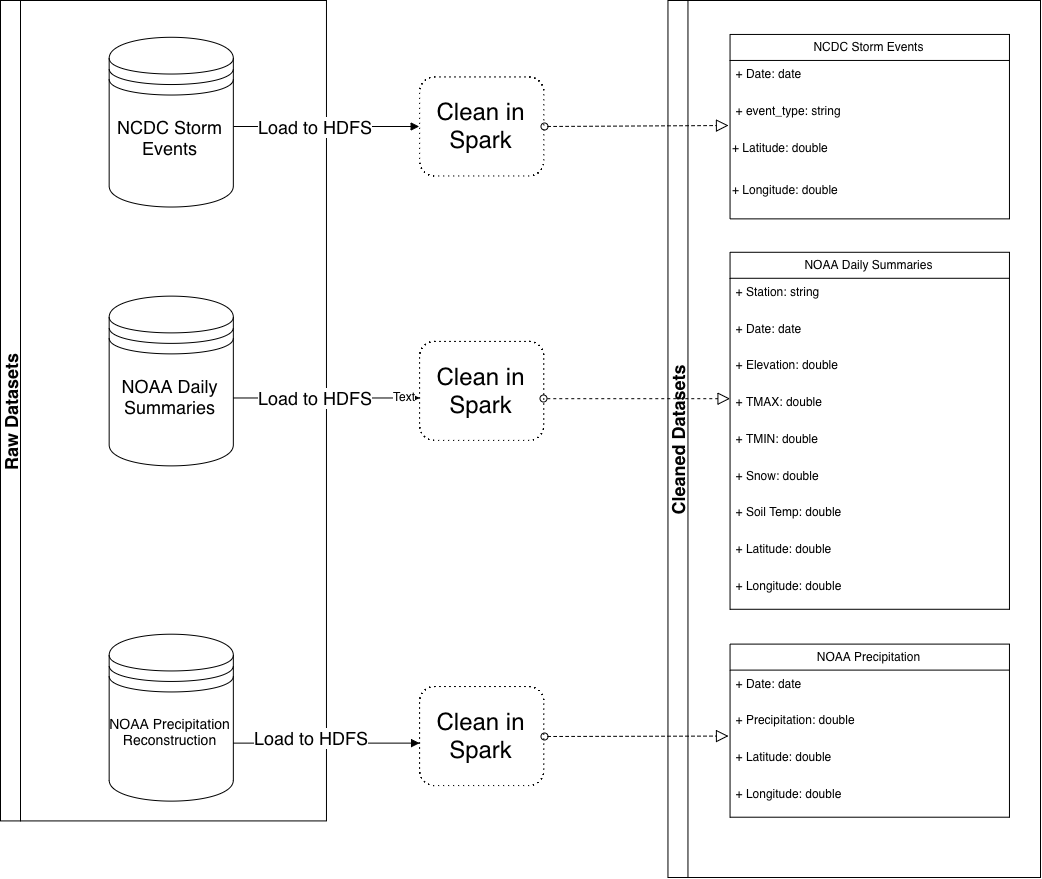

The diagram above was exported from draw.io. Its source (the exported page's mxGraphModel, read from the mxfile embedded in the PNG):
<mxGraphModel dx="1663" dy="1714" grid="1" gridSize="10" guides="1" tooltips="1" connect="1" arrows="1" fold="1" page="1" pageScale="1" pageWidth="1169" pageHeight="827" math="0" shadow="0">
  <root>
    <mxCell id="0" />
    <mxCell id="1" parent="0" />
    <mxCell id="IGdhQp_gRqVnD06Ps0aG-2" value="" style="group" vertex="1" connectable="0" parent="1">
      <mxGeometry x="40" y="-805" width="1040" height="877" as="geometry" />
    </mxCell>
    <mxCell id="guekliT0xmP0Lsqqh9qz-11" value="&lt;font style=&quot;font-size: 18px&quot;&gt;NCDC Storm Events&lt;/font&gt;" style="shape=datastore;whiteSpace=wrap;html=1;" parent="IGdhQp_gRqVnD06Ps0aG-2" vertex="1">
      <mxGeometry x="108.65671641791045" y="36.77741935483871" width="124.17910447761193" height="169.74193548387095" as="geometry" />
    </mxCell>
    <mxCell id="guekliT0xmP0Lsqqh9qz-12" value="&lt;font style=&quot;font-size: 18px&quot;&gt;NOAA Daily Summaries&lt;/font&gt;" style="shape=datastore;whiteSpace=wrap;html=1;" parent="IGdhQp_gRqVnD06Ps0aG-2" vertex="1">
      <mxGeometry x="108.65671641791045" y="295.63387096774187" width="124.17910447761193" height="169.74193548387095" as="geometry" />
    </mxCell>
    <mxCell id="guekliT0xmP0Lsqqh9qz-13" value="&lt;font style=&quot;font-size: 14px&quot;&gt;NOAA Precipitation Reconstruction&lt;/font&gt;" style="shape=datastore;whiteSpace=wrap;html=1;" parent="IGdhQp_gRqVnD06Ps0aG-2" vertex="1">
      <mxGeometry x="108.65671641791045" y="633.7032258064517" width="124.17910447761193" height="166.91290322580645" as="geometry" />
    </mxCell>
    <mxCell id="guekliT0xmP0Lsqqh9qz-14" value="&lt;font style=&quot;font-size: 18px&quot;&gt;Raw Datasets&lt;/font&gt;" style="swimlane;html=1;horizontal=0;startSize=20;" parent="IGdhQp_gRqVnD06Ps0aG-2" vertex="1">
      <mxGeometry width="325.97014925373134" height="820.4193548387096" as="geometry" />
    </mxCell>
    <mxCell id="guekliT0xmP0Lsqqh9qz-15" value="&lt;font style=&quot;font-size: 18px&quot;&gt;Cleaned Datasets&lt;/font&gt;" style="swimlane;html=1;horizontal=0;startSize=20;" parent="IGdhQp_gRqVnD06Ps0aG-2" vertex="1">
      <mxGeometry x="667.4626865671642" width="372.5373134328358" height="877" as="geometry" />
    </mxCell>
    <mxCell id="guekliT0xmP0Lsqqh9qz-17" value="NOAA Daily Summaries" style="swimlane;fontStyle=0;childLayout=stackLayout;horizontal=1;startSize=26;fillColor=none;horizontalStack=0;resizeParent=1;resizeParentMax=0;resizeLast=0;collapsible=1;marginBottom=0;" parent="guekliT0xmP0Lsqqh9qz-15" vertex="1">
      <mxGeometry x="62.089552238805965" y="251.78387096774193" width="279.4029850746268" height="356.9967741935484" as="geometry" />
    </mxCell>
    <mxCell id="guekliT0xmP0Lsqqh9qz-18" value="+ Station: string" style="text;strokeColor=none;fillColor=none;align=left;verticalAlign=top;spacingLeft=4;spacingRight=4;overflow=hidden;rotatable=0;points=[[0,0.5],[1,0.5]];portConstraint=eastwest;" parent="guekliT0xmP0Lsqqh9qz-17" vertex="1">
      <mxGeometry y="26" width="279.4029850746268" height="36.77741935483871" as="geometry" />
    </mxCell>
    <mxCell id="guekliT0xmP0Lsqqh9qz-19" value="+ Date: date" style="text;strokeColor=none;fillColor=none;align=left;verticalAlign=top;spacingLeft=4;spacingRight=4;overflow=hidden;rotatable=0;points=[[0,0.5],[1,0.5]];portConstraint=eastwest;" parent="guekliT0xmP0Lsqqh9qz-17" vertex="1">
      <mxGeometry y="62.77741935483871" width="279.4029850746268" height="36.77741935483871" as="geometry" />
    </mxCell>
    <mxCell id="guekliT0xmP0Lsqqh9qz-64" value="+ Elevation: double&#10;&#10;" style="text;strokeColor=none;fillColor=none;align=left;verticalAlign=top;spacingLeft=4;spacingRight=4;overflow=hidden;rotatable=0;points=[[0,0.5],[1,0.5]];portConstraint=eastwest;" parent="guekliT0xmP0Lsqqh9qz-17" vertex="1">
      <mxGeometry y="99.55483870967743" width="279.4029850746268" height="36.77741935483871" as="geometry" />
    </mxCell>
    <mxCell id="guekliT0xmP0Lsqqh9qz-65" value="+ TMAX: double&#10;&#10;" style="text;strokeColor=none;fillColor=none;align=left;verticalAlign=top;spacingLeft=4;spacingRight=4;overflow=hidden;rotatable=0;points=[[0,0.5],[1,0.5]];portConstraint=eastwest;" parent="guekliT0xmP0Lsqqh9qz-17" vertex="1">
      <mxGeometry y="136.33225806451614" width="279.4029850746268" height="36.77741935483871" as="geometry" />
    </mxCell>
    <mxCell id="guekliT0xmP0Lsqqh9qz-62" value="+ TMIN: double&#10;&#10;" style="text;strokeColor=none;fillColor=none;align=left;verticalAlign=top;spacingLeft=4;spacingRight=4;overflow=hidden;rotatable=0;points=[[0,0.5],[1,0.5]];portConstraint=eastwest;" parent="guekliT0xmP0Lsqqh9qz-17" vertex="1">
      <mxGeometry y="173.10967741935485" width="279.4029850746268" height="36.77741935483871" as="geometry" />
    </mxCell>
    <mxCell id="guekliT0xmP0Lsqqh9qz-63" value="+ Snow: double&#10;&#10;" style="text;strokeColor=none;fillColor=none;align=left;verticalAlign=top;spacingLeft=4;spacingRight=4;overflow=hidden;rotatable=0;points=[[0,0.5],[1,0.5]];portConstraint=eastwest;" parent="guekliT0xmP0Lsqqh9qz-17" vertex="1">
      <mxGeometry y="209.88709677419357" width="279.4029850746268" height="36.77741935483871" as="geometry" />
    </mxCell>
    <mxCell id="guekliT0xmP0Lsqqh9qz-67" value="+ Soil Temp: double&#10;&#10;" style="text;strokeColor=none;fillColor=none;align=left;verticalAlign=top;spacingLeft=4;spacingRight=4;overflow=hidden;rotatable=0;points=[[0,0.5],[1,0.5]];portConstraint=eastwest;" parent="guekliT0xmP0Lsqqh9qz-17" vertex="1">
      <mxGeometry y="246.66451612903228" width="279.4029850746268" height="36.77741935483871" as="geometry" />
    </mxCell>
    <mxCell id="guekliT0xmP0Lsqqh9qz-69" value="+ Latitude: double&#10;&#10;" style="text;strokeColor=none;fillColor=none;align=left;verticalAlign=top;spacingLeft=4;spacingRight=4;overflow=hidden;rotatable=0;points=[[0,0.5],[1,0.5]];portConstraint=eastwest;" parent="guekliT0xmP0Lsqqh9qz-17" vertex="1">
      <mxGeometry y="283.441935483871" width="279.4029850746268" height="36.77741935483871" as="geometry" />
    </mxCell>
    <mxCell id="guekliT0xmP0Lsqqh9qz-70" value="+ Longitude: double&#10;&#10;" style="text;strokeColor=none;fillColor=none;align=left;verticalAlign=top;spacingLeft=4;spacingRight=4;overflow=hidden;rotatable=0;points=[[0,0.5],[1,0.5]];portConstraint=eastwest;" parent="guekliT0xmP0Lsqqh9qz-17" vertex="1">
      <mxGeometry y="320.2193548387097" width="279.4029850746268" height="36.77741935483871" as="geometry" />
    </mxCell>
    <mxCell id="guekliT0xmP0Lsqqh9qz-21" value="NOAA Precipitation" style="swimlane;fontStyle=0;childLayout=stackLayout;horizontal=1;startSize=26;fillColor=none;horizontalStack=0;resizeParent=1;resizeParentMax=0;resizeLast=0;collapsible=1;marginBottom=0;" parent="guekliT0xmP0Lsqqh9qz-15" vertex="1">
      <mxGeometry x="62.089552238805965" y="643.6048387096774" width="279.4029850746268" height="173.10967741935485" as="geometry" />
    </mxCell>
    <mxCell id="guekliT0xmP0Lsqqh9qz-22" value="+ Date: date" style="text;strokeColor=none;fillColor=none;align=left;verticalAlign=top;spacingLeft=4;spacingRight=4;overflow=hidden;rotatable=0;points=[[0,0.5],[1,0.5]];portConstraint=eastwest;" parent="guekliT0xmP0Lsqqh9qz-21" vertex="1">
      <mxGeometry y="26" width="279.4029850746268" height="36.77741935483871" as="geometry" />
    </mxCell>
    <mxCell id="guekliT0xmP0Lsqqh9qz-23" value="+ Precipitation: double" style="text;strokeColor=none;fillColor=none;align=left;verticalAlign=top;spacingLeft=4;spacingRight=4;overflow=hidden;rotatable=0;points=[[0,0.5],[1,0.5]];portConstraint=eastwest;" parent="guekliT0xmP0Lsqqh9qz-21" vertex="1">
      <mxGeometry y="62.77741935483871" width="279.4029850746268" height="36.77741935483871" as="geometry" />
    </mxCell>
    <mxCell id="guekliT0xmP0Lsqqh9qz-24" value="+ Latitude: double" style="text;strokeColor=none;fillColor=none;align=left;verticalAlign=top;spacingLeft=4;spacingRight=4;overflow=hidden;rotatable=0;points=[[0,0.5],[1,0.5]];portConstraint=eastwest;" parent="guekliT0xmP0Lsqqh9qz-21" vertex="1">
      <mxGeometry y="99.55483870967743" width="279.4029850746268" height="36.77741935483871" as="geometry" />
    </mxCell>
    <mxCell id="guekliT0xmP0Lsqqh9qz-71" value="+ Longitude: double" style="text;strokeColor=none;fillColor=none;align=left;verticalAlign=top;spacingLeft=4;spacingRight=4;overflow=hidden;rotatable=0;points=[[0,0.5],[1,0.5]];portConstraint=eastwest;" parent="guekliT0xmP0Lsqqh9qz-21" vertex="1">
      <mxGeometry y="136.33225806451614" width="279.4029850746268" height="36.77741935483871" as="geometry" />
    </mxCell>
    <mxCell id="guekliT0xmP0Lsqqh9qz-1" value="NCDC Storm Events" style="swimlane;fontStyle=0;childLayout=stackLayout;horizontal=1;startSize=26;fillColor=none;horizontalStack=0;resizeParent=1;resizeParentMax=0;resizeLast=0;collapsible=1;marginBottom=0;" parent="guekliT0xmP0Lsqqh9qz-15" vertex="1">
      <mxGeometry x="62.089552238805965" y="33.94838709677419" width="279.4029850746268" height="184.4258064516129" as="geometry" />
    </mxCell>
    <mxCell id="guekliT0xmP0Lsqqh9qz-2" value="+ Date: date" style="text;strokeColor=none;fillColor=none;align=left;verticalAlign=top;spacingLeft=4;spacingRight=4;overflow=hidden;rotatable=0;points=[[0,0.5],[1,0.5]];portConstraint=eastwest;" parent="guekliT0xmP0Lsqqh9qz-1" vertex="1">
      <mxGeometry y="26" width="279.4029850746268" height="36.77741935483871" as="geometry" />
    </mxCell>
    <mxCell id="guekliT0xmP0Lsqqh9qz-45" value="+ event_type: string" style="text;strokeColor=none;fillColor=none;align=left;verticalAlign=top;spacingLeft=4;spacingRight=4;overflow=hidden;rotatable=0;points=[[0,0.5],[1,0.5]];portConstraint=eastwest;" parent="guekliT0xmP0Lsqqh9qz-1" vertex="1">
      <mxGeometry y="62.77741935483871" width="279.4029850746268" height="36.77741935483871" as="geometry" />
    </mxCell>
    <mxCell id="guekliT0xmP0Lsqqh9qz-61" value="+ Latitude: double" style="text;html=1;" parent="guekliT0xmP0Lsqqh9qz-1" vertex="1">
      <mxGeometry y="99.55483870967743" width="279.4029850746268" height="42.43548387096774" as="geometry" />
    </mxCell>
    <mxCell id="guekliT0xmP0Lsqqh9qz-46" value="+ Longitude: double" style="text;html=1;" parent="guekliT0xmP0Lsqqh9qz-1" vertex="1">
      <mxGeometry y="141.99032258064517" width="279.4029850746268" height="42.43548387096774" as="geometry" />
    </mxCell>
    <mxCell id="guekliT0xmP0Lsqqh9qz-25" value="&lt;font style=&quot;font-size: 24px&quot;&gt;Clean in Spark&lt;/font&gt;" style="shape=ext;rounded=1;html=1;whiteSpace=wrap;dashed=1;dashPattern=1 4;" parent="IGdhQp_gRqVnD06Ps0aG-2" vertex="1">
      <mxGeometry x="419.1044776119403" y="340.8983870967742" width="124.17910447761193" height="99.01612903225806" as="geometry" />
    </mxCell>
    <mxCell id="guekliT0xmP0Lsqqh9qz-26" value="&lt;font style=&quot;font-size: 24px&quot;&gt;Clean in Spark&lt;/font&gt;" style="shape=ext;rounded=1;html=1;whiteSpace=wrap;dashed=1;dashPattern=1 4;" parent="IGdhQp_gRqVnD06Ps0aG-2" vertex="1">
      <mxGeometry x="419.1044776119403" y="76.44354838709677" width="124.17910447761193" height="99.01612903225806" as="geometry" />
    </mxCell>
    <mxCell id="guekliT0xmP0Lsqqh9qz-28" value="&lt;font style=&quot;font-size: 24px&quot;&gt;Clean in Spark&lt;/font&gt;" style="shape=ext;rounded=1;html=1;whiteSpace=wrap;dashed=1;dashPattern=1 4;" parent="IGdhQp_gRqVnD06Ps0aG-2" vertex="1">
      <mxGeometry x="419.1044776119403" y="686.0403225806451" width="124.17910447761193" height="99.01612903225806" as="geometry" />
    </mxCell>
    <mxCell id="guekliT0xmP0Lsqqh9qz-29" value="" style="endArrow=block;endFill=1;endSize=6;html=1;entryX=0;entryY=0.5;entryDx=0;entryDy=0;" parent="IGdhQp_gRqVnD06Ps0aG-2" target="guekliT0xmP0Lsqqh9qz-26" edge="1">
      <mxGeometry width="100" relative="1" as="geometry">
        <mxPoint x="233" y="126" as="sourcePoint" />
        <mxPoint x="388.0597014925373" y="127.30645161290322" as="targetPoint" />
      </mxGeometry>
    </mxCell>
    <mxCell id="guekliT0xmP0Lsqqh9qz-34" value="&lt;font style=&quot;font-size: 18px&quot;&gt;Load to HDFS&lt;/font&gt;" style="text;html=1;resizable=0;points=[];align=center;verticalAlign=middle;labelBackgroundColor=#ffffff;" parent="guekliT0xmP0Lsqqh9qz-29" vertex="1" connectable="0">
      <mxGeometry x="-0.35" y="2" relative="1" as="geometry">
        <mxPoint x="21" y="2" as="offset" />
      </mxGeometry>
    </mxCell>
    <mxCell id="guekliT0xmP0Lsqqh9qz-36" value="" style="endArrow=block;endFill=1;endSize=6;html=1;entryX=0;entryY=0.5;entryDx=0;entryDy=0;exitX=1;exitY=0.608;exitDx=0;exitDy=0;exitPerimeter=0;" parent="IGdhQp_gRqVnD06Ps0aG-2" edge="1">
      <mxGeometry width="100" relative="1" as="geometry">
        <mxPoint x="232.83582089552237" y="397.4790322580644" as="sourcePoint" />
        <mxPoint x="419.1044776119403" y="397.4790322580644" as="targetPoint" />
      </mxGeometry>
    </mxCell>
    <mxCell id="guekliT0xmP0Lsqqh9qz-37" value="&lt;font style=&quot;font-size: 18px&quot;&gt;Load to HDFS&lt;/font&gt;" style="text;html=1;resizable=0;points=[];align=center;verticalAlign=middle;labelBackgroundColor=#ffffff;" parent="guekliT0xmP0Lsqqh9qz-36" vertex="1" connectable="0">
      <mxGeometry x="-0.35" y="2" relative="1" as="geometry">
        <mxPoint x="21" y="1.5" as="offset" />
      </mxGeometry>
    </mxCell>
    <mxCell id="guekliT0xmP0Lsqqh9qz-94" value="Text" style="text;html=1;resizable=0;points=[];align=center;verticalAlign=middle;labelBackgroundColor=#ffffff;" parent="guekliT0xmP0Lsqqh9qz-36" vertex="1" connectable="0">
      <mxGeometry x="0.8167" y="3" relative="1" as="geometry">
        <mxPoint y="1" as="offset" />
      </mxGeometry>
    </mxCell>
    <mxCell id="guekliT0xmP0Lsqqh9qz-38" value="" style="endArrow=block;endFill=1;endSize=6;html=1;entryX=0;entryY=0.5;entryDx=0;entryDy=0;exitX=1;exitY=0.608;exitDx=0;exitDy=0;exitPerimeter=0;" parent="IGdhQp_gRqVnD06Ps0aG-2" edge="1">
      <mxGeometry width="100" relative="1" as="geometry">
        <mxPoint x="232.83582089552237" y="742.6209677419355" as="sourcePoint" />
        <mxPoint x="419.1044776119403" y="742.6209677419355" as="targetPoint" />
      </mxGeometry>
    </mxCell>
    <mxCell id="guekliT0xmP0Lsqqh9qz-41" value="&lt;font style=&quot;font-size: 18px&quot;&gt;Load to HDFS&lt;/font&gt;" style="text;html=1;resizable=0;points=[];align=center;verticalAlign=middle;labelBackgroundColor=#ffffff;" parent="IGdhQp_gRqVnD06Ps0aG-2" vertex="1" connectable="0">
      <mxGeometry x="288.7164179104477" y="735.5483870967741" as="geometry">
        <mxPoint x="21" y="1.5" as="offset" />
      </mxGeometry>
    </mxCell>
    <mxCell id="guekliT0xmP0Lsqqh9qz-42" value="" style="startArrow=oval;startFill=0;startSize=7;endArrow=block;endFill=0;endSize=10;dashed=1;html=1;exitX=1;exitY=0.5;exitDx=0;exitDy=0;" parent="IGdhQp_gRqVnD06Ps0aG-2" source="guekliT0xmP0Lsqqh9qz-26" edge="1">
      <mxGeometry width="100" relative="1" as="geometry">
        <mxPoint x="543.2835820895523" y="131.54999999999998" as="sourcePoint" />
        <mxPoint x="728" y="125" as="targetPoint" />
      </mxGeometry>
    </mxCell>
    <mxCell id="guekliT0xmP0Lsqqh9qz-43" value="" style="startArrow=oval;startFill=0;startSize=7;endArrow=block;endFill=0;endSize=10;dashed=1;html=1;entryX=0;entryY=0.5;entryDx=0;entryDy=0;" parent="IGdhQp_gRqVnD06Ps0aG-2" edge="1">
      <mxGeometry width="100" relative="1" as="geometry">
        <mxPoint x="543.2835820895523" y="398.1862903225806" as="sourcePoint" />
        <mxPoint x="729.5522388059701" y="398.1862903225806" as="targetPoint" />
      </mxGeometry>
    </mxCell>
    <mxCell id="guekliT0xmP0Lsqqh9qz-44" value="" style="startArrow=oval;startFill=0;startSize=7;endArrow=block;endFill=0;endSize=10;dashed=1;html=1;exitX=1;exitY=0.5;exitDx=0;exitDy=0;" parent="IGdhQp_gRqVnD06Ps0aG-2" source="guekliT0xmP0Lsqqh9qz-28" edge="1">
      <mxGeometry width="100" relative="1" as="geometry">
        <mxPoint x="543.2835820895523" y="592.6822580645161" as="sourcePoint" />
        <mxPoint x="728" y="735.5483870967741" as="targetPoint" />
      </mxGeometry>
    </mxCell>
  </root>
</mxGraphModel>